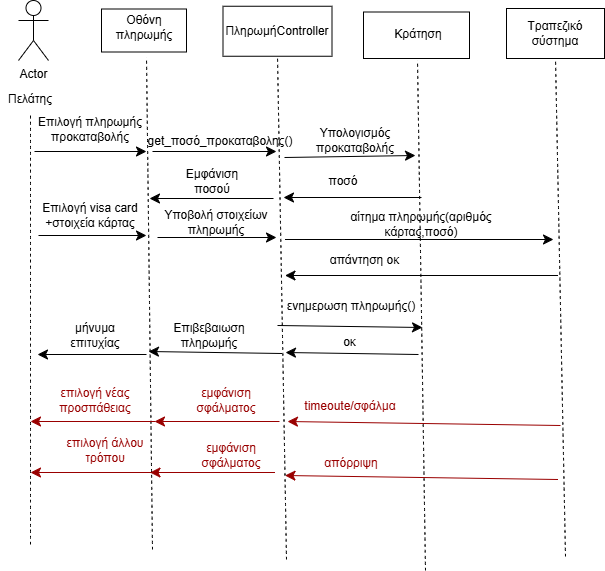

The diagram above was exported from draw.io. Its source (the exported page's mxGraphModel, read from the mxfile embedded in the PNG):
<mxGraphModel dx="917" dy="986" grid="0" gridSize="10" guides="1" tooltips="1" connect="1" arrows="1" fold="1" page="0" pageScale="1" pageWidth="827" pageHeight="1169" math="0" shadow="0">
  <root>
    <mxCell id="0" />
    <mxCell id="1" parent="0" />
    <mxCell id="9zHcyLrDujEkDNtoat9V-1" value="Actor" style="shape=umlActor;verticalLabelPosition=bottom;verticalAlign=top;html=1;outlineConnect=0;" parent="1" vertex="1">
      <mxGeometry x="-45" y="-84" width="30" height="60" as="geometry" />
    </mxCell>
    <mxCell id="9zHcyLrDujEkDNtoat9V-2" value="Πελάτης" style="text;html=1;align=center;verticalAlign=middle;whiteSpace=wrap;rounded=0;" parent="1" vertex="1">
      <mxGeometry x="-63" width="60" height="30" as="geometry" />
    </mxCell>
    <mxCell id="9zHcyLrDujEkDNtoat9V-3" value="" style="rounded=0;whiteSpace=wrap;html=1;" parent="1" vertex="1">
      <mxGeometry x="38" y="-75.5" width="85" height="43" as="geometry" />
    </mxCell>
    <mxCell id="9zHcyLrDujEkDNtoat9V-4" value="Οθόνη πληρωμής" style="text;html=1;align=center;verticalAlign=middle;whiteSpace=wrap;rounded=0;" parent="1" vertex="1">
      <mxGeometry x="50.5" y="-72" width="60" height="30" as="geometry" />
    </mxCell>
    <mxCell id="9zHcyLrDujEkDNtoat9V-6" value="" style="rounded=0;whiteSpace=wrap;html=1;" parent="1" vertex="1">
      <mxGeometry x="159.5" y="-78.25" width="109" height="50" as="geometry" />
    </mxCell>
    <mxCell id="9zHcyLrDujEkDNtoat9V-7" value="ΠληρωμήController" style="text;html=1;align=center;verticalAlign=middle;whiteSpace=wrap;rounded=0;" parent="1" vertex="1">
      <mxGeometry x="172" y="-65.5" width="84" height="24.5" as="geometry" />
    </mxCell>
    <mxCell id="9zHcyLrDujEkDNtoat9V-8" value="" style="rounded=0;whiteSpace=wrap;html=1;" parent="1" vertex="1">
      <mxGeometry x="300" y="-72.5" width="106" height="46.5" as="geometry" />
    </mxCell>
    <mxCell id="9zHcyLrDujEkDNtoat9V-9" value="Κράτηση" style="text;html=1;align=center;verticalAlign=middle;whiteSpace=wrap;rounded=0;" parent="1" vertex="1">
      <mxGeometry x="325" y="-65.5" width="60" height="30" as="geometry" />
    </mxCell>
    <mxCell id="9zHcyLrDujEkDNtoat9V-10" value="" style="rounded=0;whiteSpace=wrap;html=1;" parent="1" vertex="1">
      <mxGeometry x="443" y="-76" width="98" height="50" as="geometry" />
    </mxCell>
    <mxCell id="9zHcyLrDujEkDNtoat9V-11" value="Τραπεζικό σύστημα" style="text;html=1;align=center;verticalAlign=middle;whiteSpace=wrap;rounded=0;" parent="1" vertex="1">
      <mxGeometry x="462" y="-66" width="60" height="30" as="geometry" />
    </mxCell>
    <mxCell id="9zHcyLrDujEkDNtoat9V-12" value="" style="endArrow=none;dashed=1;html=1;rounded=0;fontSize=12;startSize=8;endSize=8;curved=1;entryX=0.5;entryY=1;entryDx=0;entryDy=0;" parent="1" target="9zHcyLrDujEkDNtoat9V-2" edge="1">
      <mxGeometry width="50" height="50" relative="1" as="geometry">
        <mxPoint x="-33" y="460" as="sourcePoint" />
        <mxPoint x="223" y="175" as="targetPoint" />
      </mxGeometry>
    </mxCell>
    <mxCell id="9zHcyLrDujEkDNtoat9V-13" value="" style="endArrow=none;dashed=1;html=1;rounded=0;fontSize=12;startSize=8;endSize=8;curved=1;" parent="1" edge="1">
      <mxGeometry width="50" height="50" relative="1" as="geometry">
        <mxPoint x="89" y="465" as="sourcePoint" />
        <mxPoint x="83" y="-27" as="targetPoint" />
      </mxGeometry>
    </mxCell>
    <mxCell id="9zHcyLrDujEkDNtoat9V-14" value="" style="endArrow=none;dashed=1;html=1;rounded=0;fontSize=12;startSize=8;endSize=8;curved=1;entryX=0.5;entryY=1;entryDx=0;entryDy=0;" parent="1" target="9zHcyLrDujEkDNtoat9V-6" edge="1">
      <mxGeometry width="50" height="50" relative="1" as="geometry">
        <mxPoint x="223" y="475" as="sourcePoint" />
        <mxPoint x="223" y="175" as="targetPoint" />
      </mxGeometry>
    </mxCell>
    <mxCell id="9zHcyLrDujEkDNtoat9V-15" value="" style="endArrow=classic;html=1;rounded=0;fontSize=12;startSize=8;endSize=8;curved=1;" parent="1" edge="1">
      <mxGeometry width="50" height="50" relative="1" as="geometry">
        <mxPoint x="-29" y="67" as="sourcePoint" />
        <mxPoint x="83" y="67" as="targetPoint" />
      </mxGeometry>
    </mxCell>
    <mxCell id="9zHcyLrDujEkDNtoat9V-16" value="Επιλογή πληρωμής προκαταβολής" style="text;html=1;align=center;verticalAlign=middle;whiteSpace=wrap;rounded=0;" parent="1" vertex="1">
      <mxGeometry x="-27.75" y="34" width="109.5" height="22" as="geometry" />
    </mxCell>
    <mxCell id="9zHcyLrDujEkDNtoat9V-20" value="" style="endArrow=none;dashed=1;html=1;rounded=0;fontSize=12;startSize=8;endSize=8;curved=1;" parent="1" edge="1">
      <mxGeometry width="50" height="50" relative="1" as="geometry">
        <mxPoint x="362" y="486" as="sourcePoint" />
        <mxPoint x="354" y="-24" as="targetPoint" />
      </mxGeometry>
    </mxCell>
    <mxCell id="9zHcyLrDujEkDNtoat9V-23" value="" style="endArrow=none;dashed=1;html=1;rounded=0;fontSize=12;startSize=8;endSize=8;curved=1;entryX=0.5;entryY=1;entryDx=0;entryDy=0;" parent="1" target="9zHcyLrDujEkDNtoat9V-10" edge="1">
      <mxGeometry width="50" height="50" relative="1" as="geometry">
        <mxPoint x="502" y="472" as="sourcePoint" />
        <mxPoint x="505" y="175" as="targetPoint" />
      </mxGeometry>
    </mxCell>
    <mxCell id="9zHcyLrDujEkDNtoat9V-24" value="" style="endArrow=classic;html=1;rounded=0;fontSize=12;startSize=8;endSize=8;curved=1;" parent="1" edge="1">
      <mxGeometry width="50" height="50" relative="1" as="geometry">
        <mxPoint x="221.5" y="155" as="sourcePoint" />
        <mxPoint x="490" y="155" as="targetPoint" />
      </mxGeometry>
    </mxCell>
    <mxCell id="9zHcyLrDujEkDNtoat9V-26" value="" style="endArrow=classic;html=1;rounded=0;fontSize=12;startSize=8;endSize=8;curved=1;" parent="1" edge="1">
      <mxGeometry width="50" height="50" relative="1" as="geometry">
        <mxPoint x="494.5" y="191" as="sourcePoint" />
        <mxPoint x="221.5" y="191" as="targetPoint" />
      </mxGeometry>
    </mxCell>
    <mxCell id="9zHcyLrDujEkDNtoat9V-29" value="" style="endArrow=classic;html=1;rounded=0;fontSize=12;startSize=8;endSize=8;curved=1;" parent="1" edge="1">
      <mxGeometry width="50" height="50" relative="1" as="geometry">
        <mxPoint x="214" y="241" as="sourcePoint" />
        <mxPoint x="359" y="243" as="targetPoint" />
      </mxGeometry>
    </mxCell>
    <mxCell id="9zHcyLrDujEkDNtoat9V-30" value="ενημερωση πληρωμής()" style="text;html=1;align=center;verticalAlign=middle;whiteSpace=wrap;rounded=0;" parent="1" vertex="1">
      <mxGeometry x="221" y="208" width="134" height="28" as="geometry" />
    </mxCell>
    <mxCell id="9zHcyLrDujEkDNtoat9V-31" value="απάντηση οκ" style="text;html=1;align=center;verticalAlign=middle;whiteSpace=wrap;rounded=0;" parent="1" vertex="1">
      <mxGeometry x="160" y="161" width="283" height="30" as="geometry" />
    </mxCell>
    <mxCell id="9zHcyLrDujEkDNtoat9V-32" value="" style="endArrow=classic;html=1;rounded=0;fontSize=12;startSize=8;endSize=8;curved=1;" parent="1" edge="1">
      <mxGeometry width="50" height="50" relative="1" as="geometry">
        <mxPoint x="355" y="270" as="sourcePoint" />
        <mxPoint x="222" y="268" as="targetPoint" />
      </mxGeometry>
    </mxCell>
    <mxCell id="9zHcyLrDujEkDNtoat9V-33" value="οκ&lt;div&gt;&lt;br&gt;&lt;/div&gt;" style="text;html=1;align=center;verticalAlign=middle;whiteSpace=wrap;rounded=0;" parent="1" vertex="1">
      <mxGeometry x="167" y="250" width="239" height="30" as="geometry" />
    </mxCell>
    <mxCell id="9zHcyLrDujEkDNtoat9V-36" value="" style="endArrow=classic;html=1;rounded=0;fontSize=12;startSize=8;endSize=8;curved=1;" parent="1" edge="1">
      <mxGeometry width="50" height="50" relative="1" as="geometry">
        <mxPoint x="218.5" y="269" as="sourcePoint" />
        <mxPoint x="85" y="267" as="targetPoint" />
      </mxGeometry>
    </mxCell>
    <mxCell id="9zHcyLrDujEkDNtoat9V-38" value="" style="endArrow=classic;html=1;rounded=0;fontSize=12;startSize=8;endSize=8;curved=1;" parent="1" edge="1">
      <mxGeometry width="50" height="50" relative="1" as="geometry">
        <mxPoint x="83" y="270" as="sourcePoint" />
        <mxPoint x="-26" y="270" as="targetPoint" />
      </mxGeometry>
    </mxCell>
    <mxCell id="9zHcyLrDujEkDNtoat9V-40" value="μήνυμα επιτυχίας" style="text;html=1;align=center;verticalAlign=middle;whiteSpace=wrap;rounded=0;" parent="1" vertex="1">
      <mxGeometry x="2" y="236" width="60" height="30" as="geometry" />
    </mxCell>
    <mxCell id="LKbymBfCTd0xdoucKidU-1" style="edgeStyle=none;curved=1;rounded=0;orthogonalLoop=1;jettySize=auto;html=1;exitX=0.5;exitY=1;exitDx=0;exitDy=0;fontSize=12;startSize=8;endSize=8;" edge="1" parent="1" source="9zHcyLrDujEkDNtoat9V-6" target="9zHcyLrDujEkDNtoat9V-6">
      <mxGeometry relative="1" as="geometry" />
    </mxCell>
    <mxCell id="LKbymBfCTd0xdoucKidU-3" value="" style="endArrow=classic;html=1;rounded=0;fontSize=12;startSize=8;endSize=8;curved=1;" edge="1" parent="1">
      <mxGeometry width="50" height="50" relative="1" as="geometry">
        <mxPoint x="89" y="67" as="sourcePoint" />
        <mxPoint x="213" y="67" as="targetPoint" />
      </mxGeometry>
    </mxCell>
    <mxCell id="LKbymBfCTd0xdoucKidU-4" value="get_ποσό_προκαταβολης()" style="text;html=1;align=center;verticalAlign=middle;whiteSpace=wrap;rounded=0;" vertex="1" parent="1">
      <mxGeometry x="110.5" y="28" width="91.5" height="57" as="geometry" />
    </mxCell>
    <mxCell id="LKbymBfCTd0xdoucKidU-5" value="" style="endArrow=classic;html=1;rounded=0;fontSize=12;startSize=8;endSize=8;curved=1;" edge="1" parent="1">
      <mxGeometry width="50" height="50" relative="1" as="geometry">
        <mxPoint x="221" y="73" as="sourcePoint" />
        <mxPoint x="352" y="71" as="targetPoint" />
      </mxGeometry>
    </mxCell>
    <mxCell id="LKbymBfCTd0xdoucKidU-6" value="Υπολογισμός&lt;div&gt;προκαταβολής&lt;/div&gt;" style="text;html=1;align=center;verticalAlign=middle;whiteSpace=wrap;rounded=0;" vertex="1" parent="1">
      <mxGeometry x="256" y="41.5" width="72" height="29.5" as="geometry" />
    </mxCell>
    <mxCell id="LKbymBfCTd0xdoucKidU-7" value="" style="endArrow=classic;html=1;rounded=0;fontSize=12;startSize=8;endSize=8;curved=1;" edge="1" parent="1">
      <mxGeometry width="50" height="50" relative="1" as="geometry">
        <mxPoint x="358" y="113" as="sourcePoint" />
        <mxPoint x="220" y="113" as="targetPoint" />
      </mxGeometry>
    </mxCell>
    <mxCell id="LKbymBfCTd0xdoucKidU-9" value="ποσό" style="text;html=1;align=center;verticalAlign=middle;whiteSpace=wrap;rounded=0;" vertex="1" parent="1">
      <mxGeometry x="250" y="82" width="60" height="30" as="geometry" />
    </mxCell>
    <mxCell id="LKbymBfCTd0xdoucKidU-10" value="" style="endArrow=classic;html=1;rounded=0;fontSize=12;startSize=8;endSize=8;curved=1;" edge="1" parent="1">
      <mxGeometry width="50" height="50" relative="1" as="geometry">
        <mxPoint x="210" y="114" as="sourcePoint" />
        <mxPoint x="86" y="114" as="targetPoint" />
      </mxGeometry>
    </mxCell>
    <mxCell id="LKbymBfCTd0xdoucKidU-11" value="Εμφάνιση ποσού" style="text;html=1;align=center;verticalAlign=middle;whiteSpace=wrap;rounded=0;" vertex="1" parent="1">
      <mxGeometry x="119" y="82" width="60" height="30" as="geometry" />
    </mxCell>
    <mxCell id="LKbymBfCTd0xdoucKidU-12" value="" style="endArrow=classic;html=1;rounded=0;fontSize=12;startSize=8;endSize=8;curved=1;" edge="1" parent="1">
      <mxGeometry width="50" height="50" relative="1" as="geometry">
        <mxPoint x="-25" y="151" as="sourcePoint" />
        <mxPoint x="83" y="151" as="targetPoint" />
      </mxGeometry>
    </mxCell>
    <mxCell id="LKbymBfCTd0xdoucKidU-13" value="Επιλογή visa card +στοιχεία κάρτας" style="text;html=1;align=center;verticalAlign=middle;whiteSpace=wrap;rounded=0;" vertex="1" parent="1">
      <mxGeometry x="-24" y="119" width="102" height="24" as="geometry" />
    </mxCell>
    <mxCell id="LKbymBfCTd0xdoucKidU-14" value="" style="endArrow=classic;html=1;rounded=0;fontSize=12;startSize=8;endSize=8;curved=1;" edge="1" parent="1">
      <mxGeometry width="50" height="50" relative="1" as="geometry">
        <mxPoint x="94" y="153" as="sourcePoint" />
        <mxPoint x="213" y="153" as="targetPoint" />
      </mxGeometry>
    </mxCell>
    <mxCell id="LKbymBfCTd0xdoucKidU-15" value="Υποβολή στοιχείων πληρωμής" style="text;html=1;align=center;verticalAlign=middle;whiteSpace=wrap;rounded=0;" vertex="1" parent="1">
      <mxGeometry x="98" y="123" width="110" height="30" as="geometry" />
    </mxCell>
    <mxCell id="LKbymBfCTd0xdoucKidU-16" value="αίτημα πληρωμής(αριθμός κάρτας,ποσό)" style="text;html=1;align=center;verticalAlign=middle;whiteSpace=wrap;rounded=0;" vertex="1" parent="1">
      <mxGeometry x="250" y="124" width="216" height="32" as="geometry" />
    </mxCell>
    <mxCell id="LKbymBfCTd0xdoucKidU-20" value="Επιβεβαιωση πληρωμής" style="text;html=1;align=center;verticalAlign=middle;whiteSpace=wrap;rounded=0;" vertex="1" parent="1">
      <mxGeometry x="116" y="236" width="60" height="30" as="geometry" />
    </mxCell>
    <mxCell id="LKbymBfCTd0xdoucKidU-21" value="" style="endArrow=classic;html=1;rounded=0;fontSize=12;startSize=8;endSize=8;curved=1;strokeColor=#990000;" edge="1" parent="1">
      <mxGeometry width="50" height="50" relative="1" as="geometry">
        <mxPoint x="497" y="341" as="sourcePoint" />
        <mxPoint x="224" y="337" as="targetPoint" />
      </mxGeometry>
    </mxCell>
    <mxCell id="LKbymBfCTd0xdoucKidU-22" value="&lt;font style=&quot;color: rgb(153, 0, 0);&quot;&gt;timeoute/σφάλμα&lt;/font&gt;" style="text;html=1;align=center;verticalAlign=middle;whiteSpace=wrap;rounded=0;" vertex="1" parent="1">
      <mxGeometry x="235" y="307" width="104" height="30" as="geometry" />
    </mxCell>
    <mxCell id="LKbymBfCTd0xdoucKidU-23" value="" style="endArrow=classic;html=1;rounded=0;fontSize=12;startSize=8;endSize=8;curved=1;strokeColor=#990000;" edge="1" parent="1">
      <mxGeometry width="50" height="50" relative="1" as="geometry">
        <mxPoint x="216" y="337" as="sourcePoint" />
        <mxPoint x="91" y="337" as="targetPoint" />
      </mxGeometry>
    </mxCell>
    <mxCell id="LKbymBfCTd0xdoucKidU-24" value="&lt;font style=&quot;color: rgb(153, 0, 0);&quot;&gt;εμφάνιση σφάλματος&lt;/font&gt;" style="text;html=1;align=center;verticalAlign=middle;whiteSpace=wrap;rounded=0;" vertex="1" parent="1">
      <mxGeometry x="110.5" y="301" width="104" height="30" as="geometry" />
    </mxCell>
    <mxCell id="LKbymBfCTd0xdoucKidU-25" value="" style="endArrow=classic;html=1;rounded=0;fontSize=12;startSize=8;endSize=8;curved=1;strokeColor=#990000;" edge="1" parent="1">
      <mxGeometry width="50" height="50" relative="1" as="geometry">
        <mxPoint x="92" y="337" as="sourcePoint" />
        <mxPoint x="-33" y="337" as="targetPoint" />
      </mxGeometry>
    </mxCell>
    <mxCell id="LKbymBfCTd0xdoucKidU-26" value="&lt;font style=&quot;color: rgb(153, 0, 0);&quot;&gt;επιλογή νέας προσπάθειας&lt;/font&gt;" style="text;html=1;align=center;verticalAlign=middle;whiteSpace=wrap;rounded=0;" vertex="1" parent="1">
      <mxGeometry x="-20" y="301" width="104" height="30" as="geometry" />
    </mxCell>
    <mxCell id="LKbymBfCTd0xdoucKidU-27" value="" style="endArrow=classic;html=1;rounded=0;fontSize=12;startSize=8;endSize=8;curved=1;strokeColor=#990000;" edge="1" parent="1">
      <mxGeometry width="50" height="50" relative="1" as="geometry">
        <mxPoint x="494.5" y="395" as="sourcePoint" />
        <mxPoint x="221.5" y="391" as="targetPoint" />
      </mxGeometry>
    </mxCell>
    <mxCell id="LKbymBfCTd0xdoucKidU-28" value="&lt;font style=&quot;color: rgb(153, 0, 0);&quot;&gt;απόρριψη&lt;/font&gt;" style="text;html=1;align=center;verticalAlign=middle;whiteSpace=wrap;rounded=0;" vertex="1" parent="1">
      <mxGeometry x="236" y="364" width="104" height="30" as="geometry" />
    </mxCell>
    <mxCell id="LKbymBfCTd0xdoucKidU-29" value="" style="endArrow=classic;html=1;rounded=0;fontSize=12;startSize=8;endSize=8;curved=1;strokeColor=#990000;" edge="1" parent="1">
      <mxGeometry width="50" height="50" relative="1" as="geometry">
        <mxPoint x="211.5" y="388" as="sourcePoint" />
        <mxPoint x="86.5" y="388" as="targetPoint" />
      </mxGeometry>
    </mxCell>
    <mxCell id="LKbymBfCTd0xdoucKidU-30" value="" style="endArrow=classic;html=1;rounded=0;fontSize=12;startSize=8;endSize=8;curved=1;strokeColor=#990000;" edge="1" parent="1">
      <mxGeometry width="50" height="50" relative="1" as="geometry">
        <mxPoint x="92" y="388" as="sourcePoint" />
        <mxPoint x="-33" y="388" as="targetPoint" />
      </mxGeometry>
    </mxCell>
    <mxCell id="LKbymBfCTd0xdoucKidU-31" value="&lt;font style=&quot;color: rgb(153, 0, 0);&quot;&gt;εμφάνιση σφάλματος&lt;/font&gt;" style="text;html=1;align=center;verticalAlign=middle;whiteSpace=wrap;rounded=0;" vertex="1" parent="1">
      <mxGeometry x="116" y="356" width="104" height="30" as="geometry" />
    </mxCell>
    <mxCell id="LKbymBfCTd0xdoucKidU-32" value="&lt;font style=&quot;color: rgb(153, 0, 0);&quot;&gt;επιλογή άλλου τρόπου&lt;/font&gt;" style="text;html=1;align=center;verticalAlign=middle;whiteSpace=wrap;rounded=0;" vertex="1" parent="1">
      <mxGeometry x="-10" y="351" width="104" height="30" as="geometry" />
    </mxCell>
  </root>
</mxGraphModel>